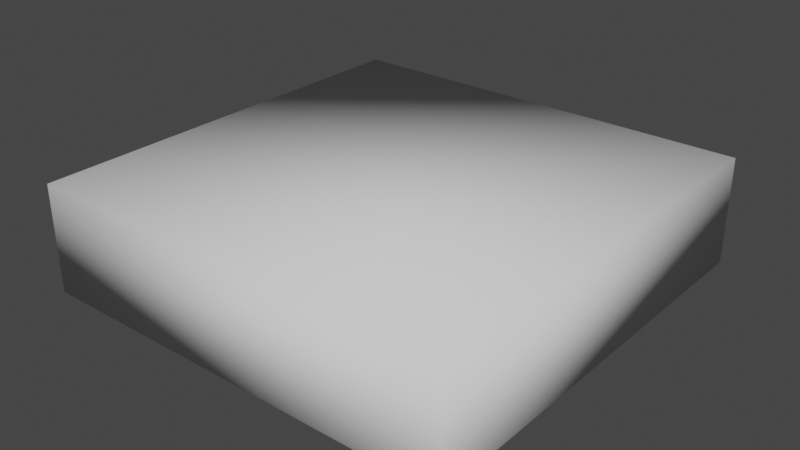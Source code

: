 # Source: 40x40Bottom.blend  (saved by Blender 3.4.6; exported with 4.5.12 LTS)
import bpy
from mathutils import Matrix  # noqa: F401  (used for matrix-valued properties, if any)

bpy.ops.wm.read_factory_settings(use_empty=True)
scene = bpy.context.scene
scene.name = 'Scene'

# ---- collections
col_collection = bpy.data.collections.new('Collection'); scene.collection.children.link(col_collection)

# ---- world
world_world = bpy.data.worlds.new('World'); scene.world = world_world
world_world.use_nodes = True; world_world.node_tree.nodes.clear()
_N = world_world.node_tree.nodes; _L = world_world.node_tree.links
n0 = _N.new('ShaderNodeOutputWorld'); n0.name = 'World Output'; n0.location = (300, 300)
n1 = _N.new('ShaderNodeBackground'); n1.name = 'Background'; n1.location = (10, 300)
n1.inputs[0].default_value = (0.05088, 0.05088, 0.05088, 1.0)
_L.new(n1.outputs[0], n0.inputs[0])
n0.is_active_output = True
world_world.color = (0.05088, 0.05088, 0.05088)
world_world.use_sun_shadow = False
world_world.sun_shadow_jitter_overblur = 0.0

# ---- meshes
me_cube_001 = bpy.data.meshes.new('Cube.001')
me_cube_001.from_pydata([(-0.2, -0.2, -0.1), (-0.2, -0.2, -3.725e-09), (-0.2, 0.2, -0.1), (-0.2, 0.2, -3.725e-09), (0.2, -0.2, -0.1), (0.2, -0.2, 0.0), (0.2, 0.2, -0.1), (0.2, 0.2, -3.725e-09)], [], [(0, 1, 3, 2), (2, 3, 7, 6), (6, 7, 5, 4), (4, 5, 1, 0), (2, 6, 4, 0), (7, 3, 1, 5)])
me_cube_001.polygons.foreach_set('use_smooth', [True] * 6)
_uv = me_cube_001.uv_layers.new(name='UVMap')
_uv.uv.foreach_set('vector', [0.375, 0.0, 0.625, 0.0, 0.625, 0.25, 0.375, 0.25, 0.375, 0.25, 0.625, 0.25, 0.625, 0.5, 0.375, 0.5, 0.375, 0.5, 0.625, 0.5, 0.625, 0.75, 0.375, 0.75, 0.375, 0.75, 0.625, 0.75, 0.625, 1.0, 0.375, 1.0, 0.125, 0.5, 0.375, 0.5, 0.375, 0.75, 0.125, 0.75, 0.625, 0.5, 0.875, 0.5, 0.875, 0.75, 0.625, 0.75])
me_cube_001.update()

# ---- objects
ob_bottom40x40 = bpy.data.objects.new('Bottom40x40', me_cube_001)

# ---- transforms, parenting, visibility, modifiers, constraints
ob_bottom40x40.location = (0.0, 0.0, 0.0)

# ---- collection membership
col_collection.objects.link(ob_bottom40x40)

# ---- scene / render settings (as saved in the file)
scene.frame_start = 1; scene.frame_end = 250; scene.frame_set(1)
scene.render.engine = 'BLENDER_EEVEE_NEXT'
scene.cycles.sampling_pattern = 'TABULATED_SOBOL'
scene.cycles.use_light_tree = False
scene.view_settings.view_transform = 'Filmic'
bpy.context.view_layer.update()

# ---- added for rendering (the .blend has no active camera and no usable light): camera, sun
cam_auto = bpy.data.cameras.new('AutoCamera')
cam_auto.lens = 50.0
cam_auto.sensor_width = 36.0
cam_auto.clip_end = 1000.0
ob_auto_camera = bpy.data.objects.new('AutoCamera', cam_auto)
scene.collection.objects.link(ob_auto_camera)
ob_auto_camera.location = (0.531501, -0.637801, 0.375201)
ob_auto_camera.rotation_euler = (1.09748, -7.21219e-08, 0.694738)
scene.camera = ob_auto_camera
light_auto_sun = bpy.data.lights.new('AutoSun', 'SUN')
light_auto_sun.energy = 3.0
light_auto_sun.angle = 0.0523599
ob_auto_sun = bpy.data.objects.new('AutoSun', light_auto_sun)
scene.collection.objects.link(ob_auto_sun)
ob_auto_sun.rotation_euler = (0.872665, 0.174533, 0.523599)
bpy.context.view_layer.update()
